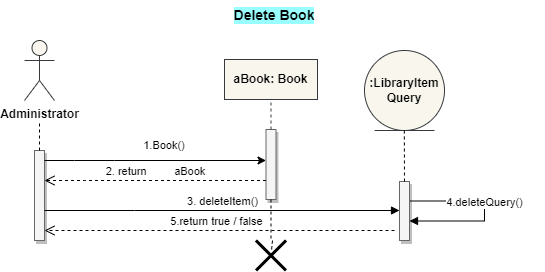

The diagram above was exported from draw.io. Its source (the exported page's mxGraphModel, read from the mxfile embedded in the PNG):
<mxGraphModel dx="-1670" dy="419" grid="1" gridSize="10" guides="1" tooltips="1" connect="1" arrows="1" fold="1" page="1" pageScale="1" pageWidth="850" pageHeight="1100" background="#ffffff" math="0" shadow="0">
  <root>
    <mxCell id="0" />
    <mxCell id="1" parent="0" />
    <mxCell id="FmRjtXZ7-vMsPsvSgfRh-1" value="&lt;b style=&quot;font-size: 14px;&quot;&gt;Delete Book&lt;/b&gt;" style="text;html=1;strokeColor=none;fillColor=none;align=center;verticalAlign=middle;whiteSpace=wrap;rounded=0;fontSize=14;labelBackgroundColor=#99FFFF;" parent="1" vertex="1">
      <mxGeometry x="2640" y="680" width="540" height="30" as="geometry" />
    </mxCell>
    <mxCell id="FmRjtXZ7-vMsPsvSgfRh-2" value="Administrator" style="shape=umlActor;verticalLabelPosition=bottom;verticalAlign=top;html=1;outlineConnect=0;fillColor=#f9f7ed;strokeColor=#36393d;fontStyle=1" parent="1" vertex="1">
      <mxGeometry x="2660" y="720" width="30" height="60" as="geometry" />
    </mxCell>
    <mxCell id="FmRjtXZ7-vMsPsvSgfRh-5" value="" style="html=1;points=[];perimeter=orthogonalPerimeter;outlineConnect=0;targetShapes=umlLifeline;portConstraint=eastwest;newEdgeStyle={&quot;edgeStyle&quot;:&quot;elbowEdgeStyle&quot;,&quot;elbow&quot;:&quot;vertical&quot;,&quot;curved&quot;:0,&quot;rounded&quot;:0};fillColor=#f5f5f5;fontColor=#333333;strokeColor=#666666;fillStyle=auto;shadow=1;" parent="1" vertex="1">
      <mxGeometry x="2670" y="830" width="10" height="90" as="geometry" />
    </mxCell>
    <mxCell id="FmRjtXZ7-vMsPsvSgfRh-8" value="" style="endArrow=none;dashed=1;html=1;rounded=0;" parent="1" source="FmRjtXZ7-vMsPsvSgfRh-5" edge="1">
      <mxGeometry width="50" height="50" relative="1" as="geometry">
        <mxPoint x="2630" y="850" as="sourcePoint" />
        <mxPoint x="2675" y="800" as="targetPoint" />
      </mxGeometry>
    </mxCell>
    <mxCell id="FmRjtXZ7-vMsPsvSgfRh-11" value="" style="endArrow=classic;html=1;rounded=0;" parent="1" source="FmRjtXZ7-vMsPsvSgfRh-5" target="FmRjtXZ7-vMsPsvSgfRh-33" edge="1">
      <mxGeometry width="50" height="50" relative="1" as="geometry">
        <mxPoint x="2860" y="1020" as="sourcePoint" />
        <mxPoint x="2880" y="840" as="targetPoint" />
        <Array as="points">
          <mxPoint x="2710" y="840" />
          <mxPoint x="2750" y="840" />
        </Array>
      </mxGeometry>
    </mxCell>
    <mxCell id="FmRjtXZ7-vMsPsvSgfRh-12" value="1.Book()" style="text;html=1;strokeColor=none;fillColor=none;align=center;verticalAlign=middle;whiteSpace=wrap;rounded=0;fontSize=11;" parent="1" vertex="1">
      <mxGeometry x="2760" y="810" width="80" height="30" as="geometry" />
    </mxCell>
    <mxCell id="FmRjtXZ7-vMsPsvSgfRh-32" value="aBook: Book" style="html=1;whiteSpace=wrap;fillColor=#f9f7ed;strokeColor=#36393d;fontStyle=1" parent="1" vertex="1">
      <mxGeometry x="2860" y="739" width="93" height="40" as="geometry" />
    </mxCell>
    <mxCell id="FmRjtXZ7-vMsPsvSgfRh-33" value="" style="html=1;points=[];perimeter=orthogonalPerimeter;outlineConnect=0;targetShapes=umlLifeline;portConstraint=eastwest;newEdgeStyle={&quot;edgeStyle&quot;:&quot;elbowEdgeStyle&quot;,&quot;elbow&quot;:&quot;vertical&quot;,&quot;curved&quot;:0,&quot;rounded&quot;:0};fillColor=#f5f5f5;fontColor=#333333;strokeColor=#666666;fillStyle=auto;shadow=1;" parent="1" vertex="1">
      <mxGeometry x="2901.5" y="809" width="10" height="70" as="geometry" />
    </mxCell>
    <mxCell id="FmRjtXZ7-vMsPsvSgfRh-34" value="" style="endArrow=none;dashed=1;html=1;rounded=0;fillColor=#f9f7ed;strokeColor=#36393d;fontStyle=1" parent="1" source="FmRjtXZ7-vMsPsvSgfRh-33" edge="1">
      <mxGeometry width="50" height="50" relative="1" as="geometry">
        <mxPoint x="2861.5" y="829" as="sourcePoint" />
        <mxPoint x="2906.5" y="779" as="targetPoint" />
      </mxGeometry>
    </mxCell>
    <mxCell id="FmRjtXZ7-vMsPsvSgfRh-35" value="2. return&amp;nbsp; &amp;nbsp; &amp;nbsp; &amp;nbsp; &amp;nbsp;aBook" style="html=1;verticalAlign=bottom;endArrow=open;dashed=1;endSize=8;edgeStyle=elbowEdgeStyle;elbow=vertical;curved=0;rounded=0;" parent="1" source="FmRjtXZ7-vMsPsvSgfRh-33" target="FmRjtXZ7-vMsPsvSgfRh-5" edge="1">
      <mxGeometry relative="1" as="geometry">
        <mxPoint x="2880" y="870" as="sourcePoint" />
        <mxPoint x="2750" y="880" as="targetPoint" />
        <Array as="points">
          <mxPoint x="2720" y="860" />
          <mxPoint x="2730" y="900" />
        </Array>
      </mxGeometry>
    </mxCell>
    <mxCell id="FmRjtXZ7-vMsPsvSgfRh-36" value="3. deleteItem()" style="html=1;verticalAlign=bottom;endArrow=block;edgeStyle=elbowEdgeStyle;elbow=vertical;curved=0;rounded=0;" parent="1" target="0KTzzG15ioIoM-q5O7Vt-7" edge="1">
      <mxGeometry width="80" relative="1" as="geometry">
        <mxPoint x="2680" y="890" as="sourcePoint" />
        <mxPoint x="3030" y="890" as="targetPoint" />
        <Array as="points">
          <mxPoint x="2770" y="890" />
        </Array>
        <mxPoint as="offset" />
      </mxGeometry>
    </mxCell>
    <mxCell id="FmRjtXZ7-vMsPsvSgfRh-129" value="" style="endArrow=none;dashed=1;html=1;rounded=0;" parent="1" edge="1">
      <mxGeometry width="50" height="50" relative="1" as="geometry">
        <mxPoint x="2906.5" y="919" as="sourcePoint" />
        <mxPoint x="2906.5" y="919" as="targetPoint" />
      </mxGeometry>
    </mxCell>
    <mxCell id="FmRjtXZ7-vMsPsvSgfRh-136" value="4.deleteQuery()" style="html=1;verticalAlign=bottom;endArrow=block;edgeStyle=elbowEdgeStyle;elbow=vertical;curved=0;rounded=0;" parent="1" target="0KTzzG15ioIoM-q5O7Vt-7" edge="1" source="0KTzzG15ioIoM-q5O7Vt-7">
      <mxGeometry x="0.0048" width="80" relative="1" as="geometry">
        <mxPoint x="3040" y="890.09" as="sourcePoint" />
        <mxPoint x="3230" y="860" as="targetPoint" />
        <Array as="points">
          <mxPoint x="3120" y="890" />
        </Array>
        <mxPoint as="offset" />
      </mxGeometry>
    </mxCell>
    <mxCell id="0KTzzG15ioIoM-q5O7Vt-4" value=":LibraryItem&lt;br&gt;Query" style="ellipse;shape=umlEntity;whiteSpace=wrap;html=1;fillColor=#f9f7ed;strokeColor=#36393d;fontStyle=1" parent="1" vertex="1">
      <mxGeometry x="3000" y="730" width="80" height="80" as="geometry" />
    </mxCell>
    <mxCell id="0KTzzG15ioIoM-q5O7Vt-7" value="" style="html=1;points=[];perimeter=orthogonalPerimeter;outlineConnect=0;targetShapes=umlLifeline;portConstraint=eastwest;newEdgeStyle={&quot;edgeStyle&quot;:&quot;elbowEdgeStyle&quot;,&quot;elbow&quot;:&quot;vertical&quot;,&quot;curved&quot;:0,&quot;rounded&quot;:0};fillColor=#f5f5f5;fontColor=#333333;strokeColor=#666666;fillStyle=auto;shadow=1;" parent="1" vertex="1">
      <mxGeometry x="3035" y="861" width="10" height="59" as="geometry" />
    </mxCell>
    <mxCell id="0KTzzG15ioIoM-q5O7Vt-8" value="" style="endArrow=none;dashed=1;html=1;rounded=0;entryX=0.421;entryY=0.983;entryDx=0;entryDy=0;entryPerimeter=0;" parent="1" edge="1">
      <mxGeometry width="50" height="50" relative="1" as="geometry">
        <mxPoint x="3040" y="861" as="sourcePoint" />
        <mxPoint x="3039.81" y="809.30827" as="targetPoint" />
      </mxGeometry>
    </mxCell>
    <mxCell id="0KTzzG15ioIoM-q5O7Vt-12" value="5.return true / false&amp;nbsp;&amp;nbsp;" style="html=1;verticalAlign=bottom;endArrow=open;dashed=1;endSize=8;edgeStyle=elbowEdgeStyle;elbow=vertical;curved=0;rounded=0;" parent="1" target="FmRjtXZ7-vMsPsvSgfRh-5" edge="1">
      <mxGeometry relative="1" as="geometry">
        <mxPoint x="3030" y="910" as="sourcePoint" />
        <mxPoint x="2930" y="920" as="targetPoint" />
        <Array as="points">
          <mxPoint x="2720" y="910" />
          <mxPoint x="2950" y="900" />
        </Array>
      </mxGeometry>
    </mxCell>
    <mxCell id="0KTzzG15ioIoM-q5O7Vt-14" value="" style="endArrow=none;dashed=1;html=1;rounded=0;" parent="1" source="0KTzzG15ioIoM-q5O7Vt-15" edge="1">
      <mxGeometry width="50" height="50" relative="1" as="geometry">
        <mxPoint x="2907" y="920" as="sourcePoint" />
        <mxPoint x="2907" y="930" as="targetPoint" />
      </mxGeometry>
    </mxCell>
    <mxCell id="0KTzzG15ioIoM-q5O7Vt-16" value="" style="endArrow=none;dashed=1;html=1;rounded=0;" parent="1" source="FmRjtXZ7-vMsPsvSgfRh-33" target="0KTzzG15ioIoM-q5O7Vt-15" edge="1">
      <mxGeometry width="50" height="50" relative="1" as="geometry">
        <mxPoint x="2907" y="879" as="sourcePoint" />
        <mxPoint x="2907" y="930" as="targetPoint" />
      </mxGeometry>
    </mxCell>
    <mxCell id="0KTzzG15ioIoM-q5O7Vt-15" value="" style="shape=umlDestroy;whiteSpace=wrap;html=1;strokeWidth=3;targetShapes=umlLifeline;" parent="1" vertex="1">
      <mxGeometry x="2891.5" y="920" width="30" height="30" as="geometry" />
    </mxCell>
  </root>
</mxGraphModel>